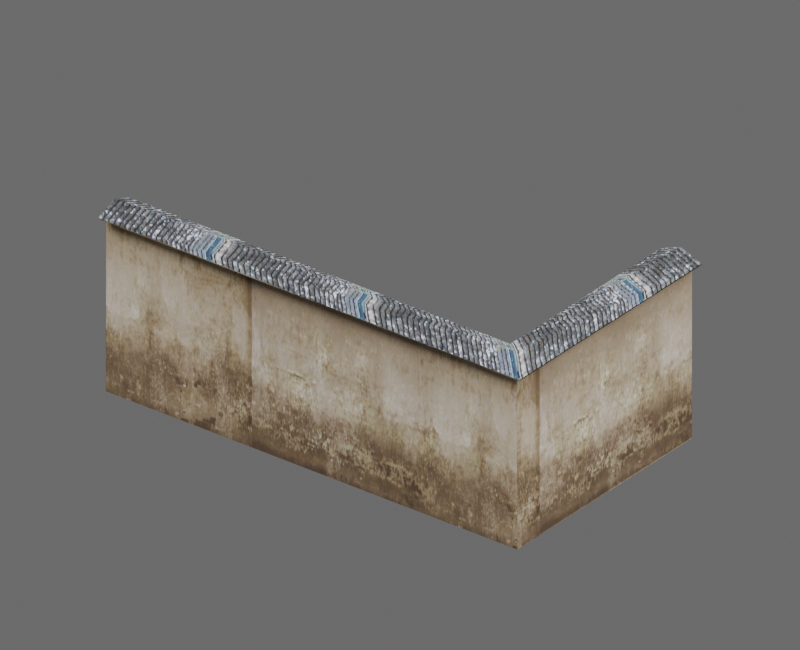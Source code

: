 # Source: hd_handai_weiqiang_01_03.blend  (saved by Blender 4.2.68; exported with 4.5.12 LTS)
import bpy
from mathutils import Matrix  # noqa: F401  (used for matrix-valued properties, if any)

bpy.ops.wm.read_factory_settings(use_empty=True)
scene = bpy.context.scene
scene.name = 'hd_handai_weiqiang_01_03'

# ---- images (referenced by path relative to the original .blend; pixels are not part of the script)
import os
ASSET_DIR = os.environ.get("B2B_ASSET_DIR", "")  # directory of the original .blend (textures are referenced by path, not embedded)
HERE = os.path.dirname(os.path.abspath(__file__))  # packed textures are extracted next to this script under _unpacked/

def load_image(name, relpath, width, height, colorspace="sRGB"):
    """Load a texture the original file referenced (path relative to the .blend, or extracted next to this script)."""
    p = next((c for c in (os.path.join(HERE, relpath), os.path.join(ASSET_DIR, relpath)) if relpath and os.path.exists(c)), "")
    if p:
        img = bpy.data.images.load(p, check_existing=True)
        img.name = name
    else:  # same state as the original file: an image datablock whose file is absent (Cycles renders it pink)
        img = bpy.data.images.new(name, width, height)
        img.source = "FILE"
        img.filepath = "//" + (relpath or name)
    img.colorspace_settings.name = colorspace
    return img
img_3d66model_9280216_files_51_jpg = load_image('3d66Model-9280216-files-51.jpg', '_unpacked/3d66Model-9280216-files-51.b3a56d21.jpg', 1600, 1132, 'sRGB')
img_hd_handai_weiqiang_01_03_diffuse = load_image('hd_handai_weiqiang_01_03_diffuse', '_unpacked/hd_handai_weiqiang_01_03_diffuse.4ef0b567.png', 1024, 1024, 'sRGB')
img_3d66model_9280216_files_45_jpg = load_image('3d66Model-9280216-files-45.jpg', '_unpacked/3d66Model-9280216-files-45.4a072089.jpg', 3543, 1504, 'sRGB')
img_3d66model_9280216_files_57_jpg = load_image('3d66Model-9280216-files-57.jpg', '_unpacked/3d66Model-9280216-files-57.a97d17fa.jpg', 1600, 977, 'sRGB')
img_3d66model_9280216_files_7_jpg = load_image('3d66Model-9280216-files-7.jpg', '_unpacked/3d66Model-9280216-files-7.4a285a2c.jpg', 1600, 977, 'Non-Color')
img_3d66model_9280216_files_60_jpg = load_image('3d66Model-9280216-files-60.jpg', '_unpacked/3d66Model-9280216-files-60.7e772a7b.jpg', 800, 600, 'sRGB')
img_hd_handai_weiqiang_01_03_diffuse_dds_001 = load_image('hd_handai_weiqiang_01_03_diffuse.dds.001', '_unpacked/hd_handai_weiqiang_01_03_diffuse.6339d446.png', 1024, 1024, 'sRGB')
img_hd_handai_weiqiang_01_03_normal_dds_001 = load_image('hd_handai_weiqiang_01_03_normal.dds.001', '_unpacked/hd_handai_weiqiang_01_03_normal.5c0f5f39.png', 1024, 1024, 'Non-Color')
img_hd_handai_weiqiang_01_03_properties_dds_001 = load_image('hd_handai_weiqiang_01_03_properties.dds.001', '_unpacked/hd_handai_weiqiang_01_03_properties.000398d9.png', 1024, 1024, 'Non-Color')

# ---- materials (node trees are filled in below, after node groups)
mat_mat3d66_9280216_48_56410_3d66model_9280216_files_51_005 = bpy.data.materials.new('Mat3d66-9280216-48-56410_3d66Model-9280216-files-51.005')
mat_mat3d66_9280216_48_56410_3d66model_9280216_files_51_005.diffuse_color = (0.5882, 0.5882, 0.5882, 1.0)
mat_mat3d66_9280216_48_56410_3d66model_9280216_files_51_005.specular_color = (0.9, 0.9, 0.9)
mat_mat3d66_9280216_48_56410_3d66model_9280216_files_51_005.roughness = 0.9
mat_mat3d66_9280216_37_93246_3d66model_9280216_files_45_007 = bpy.data.materials.new('Mat3d66-9280216-37-93246_3d66Model-9280216-files-45.007')
mat_mat3d66_9280216_37_93246_3d66model_9280216_files_45_007.diffuse_color = (0.5882, 0.5882, 0.5882, 1.0)
mat_mat3d66_9280216_37_93246_3d66model_9280216_files_45_007.specular_color = (0.9, 0.9, 0.9)
mat_mat3d66_9280216_37_93246_3d66model_9280216_files_45_007.roughness = 0.9
mat_mat3d66_9280216_35_16244_3d66model_9280216_files_57_003 = bpy.data.materials.new('Mat3d66-9280216-35-16244_3d66Model-9280216-files-57.003')
mat_mat3d66_9280216_35_16244_3d66model_9280216_files_57_003.use_transparency_overlap = False
mat_mat3d66_9280216_35_16244_3d66model_9280216_files_57_003.show_transparent_back = False
mat_mat3d66_9280216_35_16244_3d66model_9280216_files_57_003.diffuse_color = (0.5882, 0.5882, 0.5882, 1.0)
mat_mat3d66_9280216_35_16244_3d66model_9280216_files_57_003.specular_color = (0.9, 0.9, 0.9)
mat_mat3d66_9280216_35_16244_3d66model_9280216_files_57_003.roughness = 0.9
mat_mat3d66_9280216_36_89119_3d66model_9280216_files_60_003 = bpy.data.materials.new('Mat3d66-9280216-36-89119_3d66Model-9280216-files-60.003')
mat_mat3d66_9280216_36_89119_3d66model_9280216_files_60_003.diffuse_color = (0.5882, 0.5882, 0.5882, 1.0)
mat_mat3d66_9280216_36_89119_3d66model_9280216_files_60_003.specular_color = (0.9, 0.9, 0.9)
mat_mat3d66_9280216_36_89119_3d66model_9280216_files_60_003.roughness = 0.9
mat_hd_handai_weiqiang_01_03_material = bpy.data.materials.new('hd_handai_weiqiang_01_03_material')

# ---- material node trees
mat_mat3d66_9280216_48_56410_3d66model_9280216_files_51_005.use_nodes = True; mat_mat3d66_9280216_48_56410_3d66model_9280216_files_51_005.node_tree.nodes.clear()
_N = mat_mat3d66_9280216_48_56410_3d66model_9280216_files_51_005.node_tree.nodes; _L = mat_mat3d66_9280216_48_56410_3d66model_9280216_files_51_005.node_tree.links
n0 = _N.new('ShaderNodeBsdfPrincipled'); n0.name = 'Principled BSDF'; n0.location = (10, 300)
n0.inputs[2].default_value = 0.9
n0.inputs[14].default_value = (0.9, 0.9, 0.9, 1.0)
n0.inputs[27].default_value = (0.0, 0.0, 0.0, 1.0)
n1 = _N.new('ShaderNodeOutputMaterial'); n1.name = 'Material Output'; n1.location = (300, 300)
n2 = _N.new('ShaderNodeTexImage'); n2.name = 'Image Texture'; n2.location = (-300, 600)
n2.image = img_3d66model_9280216_files_51_jpg
n3 = _N.new('ShaderNodeUVMap'); n3.name = 'UV 贴图'; n3.location = (0, 0)
n3.uv_map = 'SourceUV'
n4 = _N.new('ShaderNodeTexImage'); n4.name = 'BakeTarget'; n4.location = (0, 0)
n4.image = img_hd_handai_weiqiang_01_03_diffuse
_L.new(n0.outputs[0], n1.inputs[0])
_L.new(n2.outputs[0], n0.inputs[0])
_L.new(n3.outputs[0], n2.inputs[0])
n1.is_active_output = True
mat_mat3d66_9280216_37_93246_3d66model_9280216_files_45_007.use_nodes = True; mat_mat3d66_9280216_37_93246_3d66model_9280216_files_45_007.node_tree.nodes.clear()
_N = mat_mat3d66_9280216_37_93246_3d66model_9280216_files_45_007.node_tree.nodes; _L = mat_mat3d66_9280216_37_93246_3d66model_9280216_files_45_007.node_tree.links
n0 = _N.new('ShaderNodeBsdfPrincipled'); n0.name = 'Principled BSDF'; n0.location = (10, 300)
n0.inputs[2].default_value = 0.9
n0.inputs[14].default_value = (0.9, 0.9, 0.9, 1.0)
n0.inputs[27].default_value = (0.0, 0.0, 0.0, 1.0)
n1 = _N.new('ShaderNodeOutputMaterial'); n1.name = 'Material Output'; n1.location = (300, 300)
n2 = _N.new('ShaderNodeTexImage'); n2.name = 'Image Texture'; n2.location = (-300, 600)
n2.image = img_3d66model_9280216_files_45_jpg
n3 = _N.new('ShaderNodeUVMap'); n3.name = 'UV 贴图'; n3.location = (0, 0)
n3.uv_map = 'SourceUV'
n4 = _N.new('ShaderNodeTexImage'); n4.name = 'BakeTarget'; n4.location = (0, 0)
n4.image = img_hd_handai_weiqiang_01_03_diffuse
_L.new(n0.outputs[0], n1.inputs[0])
_L.new(n2.outputs[0], n0.inputs[0])
_L.new(n3.outputs[0], n2.inputs[0])
n1.is_active_output = True
mat_mat3d66_9280216_35_16244_3d66model_9280216_files_57_003.use_nodes = True; mat_mat3d66_9280216_35_16244_3d66model_9280216_files_57_003.node_tree.nodes.clear()
_N = mat_mat3d66_9280216_35_16244_3d66model_9280216_files_57_003.node_tree.nodes; _L = mat_mat3d66_9280216_35_16244_3d66model_9280216_files_57_003.node_tree.links
n0 = _N.new('ShaderNodeBsdfPrincipled'); n0.name = 'Principled BSDF'; n0.location = (10, 300)
n0.inputs[2].default_value = 0.9
n0.inputs[14].default_value = (0.9, 0.9, 0.9, 1.0)
n0.inputs[27].default_value = (0.0, 0.0, 0.0, 1.0)
n1 = _N.new('ShaderNodeOutputMaterial'); n1.name = 'Material Output'; n1.location = (300, 300)
n2 = _N.new('ShaderNodeTexImage'); n2.name = 'Image Texture'; n2.location = (-300, 600)
n2.image = img_3d66model_9280216_files_57_jpg
n3 = _N.new('ShaderNodeTexImage'); n3.name = 'Image Texture.001'; n3.location = (-300, 0)
n3.image = img_3d66model_9280216_files_7_jpg
n4 = _N.new('ShaderNodeUVMap'); n4.name = 'UV 贴图'; n4.location = (0, 0)
n4.uv_map = 'SourceUV'
n5 = _N.new('ShaderNodeTexImage'); n5.name = 'BakeTarget'; n5.location = (0, 0)
n5.image = img_hd_handai_weiqiang_01_03_diffuse
_L.new(n0.outputs[0], n1.inputs[0])
_L.new(n2.outputs[0], n0.inputs[0])
_L.new(n4.outputs[0], n2.inputs[0])
_L.new(n4.outputs[0], n3.inputs[0])
n1.is_active_output = True
mat_mat3d66_9280216_36_89119_3d66model_9280216_files_60_003.use_nodes = True; mat_mat3d66_9280216_36_89119_3d66model_9280216_files_60_003.node_tree.nodes.clear()
_N = mat_mat3d66_9280216_36_89119_3d66model_9280216_files_60_003.node_tree.nodes; _L = mat_mat3d66_9280216_36_89119_3d66model_9280216_files_60_003.node_tree.links
n0 = _N.new('ShaderNodeBsdfPrincipled'); n0.name = 'Principled BSDF'; n0.location = (10, 300)
n0.inputs[2].default_value = 0.9
n0.inputs[14].default_value = (0.9, 0.9, 0.9, 1.0)
n0.inputs[27].default_value = (0.0, 0.0, 0.0, 1.0)
n1 = _N.new('ShaderNodeOutputMaterial'); n1.name = 'Material Output'; n1.location = (300, 300)
n2 = _N.new('ShaderNodeTexImage'); n2.name = 'Image Texture'; n2.location = (-300, 600)
n2.image = img_3d66model_9280216_files_60_jpg
n3 = _N.new('ShaderNodeUVMap'); n3.name = 'UV 贴图'; n3.location = (0, 0)
n3.uv_map = 'SourceUV'
n4 = _N.new('ShaderNodeTexImage'); n4.name = 'BakeTarget'; n4.location = (0, 0)
n4.image = img_hd_handai_weiqiang_01_03_diffuse
_L.new(n0.outputs[0], n1.inputs[0])
_L.new(n2.outputs[0], n0.inputs[0])
_L.new(n3.outputs[0], n2.inputs[0])
n1.is_active_output = True
mat_hd_handai_weiqiang_01_03_material.use_nodes = True; mat_hd_handai_weiqiang_01_03_material.node_tree.nodes.clear()
_N = mat_hd_handai_weiqiang_01_03_material.node_tree.nodes; _L = mat_hd_handai_weiqiang_01_03_material.node_tree.links
n0 = _N.new('ShaderNodeBsdfPrincipled'); n0.name = '原理化 BSDF'; n0.location = (10, 300)
n1 = _N.new('ShaderNodeOutputMaterial'); n1.name = '材质输出'; n1.location = (300, 300)
n2 = _N.new('ShaderNodeTexImage'); n2.name = 'diffuse'; n2.location = (0, 0)
n2.image = img_hd_handai_weiqiang_01_03_diffuse_dds_001
n3 = _N.new('ShaderNodeTexImage'); n3.name = 'normal'; n3.location = (0, 0)
n3.image = img_hd_handai_weiqiang_01_03_normal_dds_001
n4 = _N.new('ShaderNodeTexImage'); n4.name = 'properties'; n4.location = (0, 0)
n4.image = img_hd_handai_weiqiang_01_03_properties_dds_001
n5 = _N.new('ShaderNodeSeparateColor'); n5.name = '分离颜色'; n5.location = (0, 0)
n6 = _N.new('ShaderNodeMath'); n6.name = '运算'; n6.location = (0, 0)
n6.operation = 'MULTIPLY'
n6.inputs[1].default_value = 2.0
n7 = _N.new('ShaderNodeMath'); n7.name = '运算.001'; n7.location = (0, 0)
n7.operation = 'SUBTRACT'
n7.inputs[1].default_value = 1.0
n8 = _N.new('ShaderNodeMath'); n8.name = '运算.002'; n8.location = (0, 0)
n8.operation = 'MULTIPLY'
n8.inputs[1].default_value = 2.0
n9 = _N.new('ShaderNodeMath'); n9.name = '运算.003'; n9.location = (0, 0)
n9.operation = 'SUBTRACT'
n9.inputs[1].default_value = 1.0
n10 = _N.new('ShaderNodeMath'); n10.name = '运算.004'; n10.location = (0, 0)
n10.operation = 'MULTIPLY'
n11 = _N.new('ShaderNodeMath'); n11.name = '运算.005'; n11.location = (0, 0)
n11.operation = 'MULTIPLY'
n12 = _N.new('ShaderNodeMath'); n12.name = '运算.006'; n12.location = (0, 0)
n13 = _N.new('ShaderNodeMath'); n13.name = '运算.007'; n13.location = (0, 0)
n13.operation = 'SUBTRACT'
n13.inputs[0].default_value = 1.0
n14 = _N.new('ShaderNodeMath'); n14.name = '运算.008'; n14.location = (0, 0)
n14.operation = 'MAXIMUM'
n14.inputs[1].default_value = 0.0
n15 = _N.new('ShaderNodeMath'); n15.name = '运算.009'; n15.location = (0, 0)
n15.operation = 'SQRT'
n16 = _N.new('ShaderNodeCombineColor'); n16.name = '合并颜色'; n16.location = (0, 0)
n17 = _N.new('ShaderNodeMath'); n17.name = '运算.010'; n17.location = (0, 0)
n17.operation = 'MULTIPLY'
n18 = _N.new('ShaderNodeMath'); n18.name = '运算.011'; n18.location = (0, 0)
n19 = _N.new('ShaderNodeNormalMap'); n19.name = '法线贴图'; n19.location = (0, 0)
n19.uv_map = 'AtlasUV'
n20 = _N.new('ShaderNodeSeparateColor'); n20.name = '分离颜色.001'; n20.location = (0, 0)
_L.new(n0.outputs[0], n1.inputs[0])
_L.new(n2.outputs[0], n0.inputs[0])
_L.new(n4.outputs[1], n0.inputs[2])
_L.new(n3.outputs[0], n5.inputs[0])
_L.new(n3.outputs[1], n6.inputs[0])
_L.new(n6.outputs[0], n7.inputs[0])
_L.new(n5.outputs[1], n8.inputs[0])
_L.new(n8.outputs[0], n9.inputs[0])
_L.new(n7.outputs[0], n10.inputs[0])
_L.new(n7.outputs[0], n10.inputs[1])
_L.new(n9.outputs[0], n11.inputs[0])
_L.new(n9.outputs[0], n11.inputs[1])
_L.new(n10.outputs[0], n12.inputs[0])
_L.new(n11.outputs[0], n12.inputs[1])
_L.new(n12.outputs[0], n13.inputs[1])
_L.new(n13.outputs[0], n14.inputs[0])
_L.new(n14.outputs[0], n15.inputs[0])
_L.new(n3.outputs[1], n16.inputs[0])
_L.new(n5.outputs[1], n16.inputs[1])
_L.new(n15.outputs[0], n17.inputs[0])
_L.new(n17.outputs[0], n18.inputs[0])
_L.new(n18.outputs[0], n16.inputs[2])
_L.new(n16.outputs[0], n19.inputs[1])
_L.new(n19.outputs[0], n0.inputs[5])
_L.new(n4.outputs[0], n20.inputs[0])
_L.new(n20.outputs[1], n0.inputs[1])
_L.new(n20.outputs[2], n0.inputs[13])
n1.is_active_output = True

# ---- world
world_hd_handai_weiqiang_01_03_world = bpy.data.worlds.new('hd_handai_weiqiang_01_03_world'); scene.world = world_hd_handai_weiqiang_01_03_world
world_hd_handai_weiqiang_01_03_world.use_nodes = True; world_hd_handai_weiqiang_01_03_world.node_tree.nodes.clear()
_N = world_hd_handai_weiqiang_01_03_world.node_tree.nodes; _L = world_hd_handai_weiqiang_01_03_world.node_tree.links
n0 = _N.new('ShaderNodeBackground'); n0.name = '背景'; n0.location = (10, 300)
n0.inputs[0].default_value = (0.25, 0.25, 0.25, 1.0)
n0.inputs[1].default_value = 0.6
n1 = _N.new('ShaderNodeOutputWorld'); n1.name = '世界输出'; n1.location = (300, 300)
_L.new(n0.outputs[0], n1.inputs[0])
n1.is_active_output = True
world_hd_handai_weiqiang_01_03_world.color = (0.18, 0.18, 0.18)

# ---- cameras
cam_025 = bpy.data.cameras.new('摄像机.025')
cam_025.type = 'ORTHO'
cam_025.clip_end = 100.0
cam_025.ortho_scale = 1.645

# ---- lights
light_001 = bpy.data.lights.new('主光.001', 'AREA')
light_001.energy = 781.5
light_001.shape = 'DISK'
light_001.size = 3.289
light_001_1 = bpy.data.lights.new('补光.001', 'AREA')
light_001_1.energy = 300.6
light_001_1.shape = 'DISK'
light_001_1.size = 3.289
light_001_2 = bpy.data.lights.new('背光.001', 'AREA')
light_001_2.energy = 601.1
light_001_2.shape = 'DISK'
light_001_2.size = 3.289

# ---- meshes
me_hd_handai_weiqiang_01_03source_001 = bpy.data.meshes.new('hd_handai_weiqiang_01_03Source.001')
me_hd_handai_weiqiang_01_03source_001.from_pydata([(-0.5482, -0.1988, 0.4217), (-0.5482, -0.2002, 0.4184), (-0.5482, -0.2505, 0.4395), (-0.5482, -0.3043, 0.4183), (-0.5482, -0.3056, 0.4217), (-0.5482, -0.2504, 0.4434), (0.4414, 0.3056, 0.4217), (0.4428, 0.3056, 0.4184), (0.4931, 0.3056, 0.4395), (0.5469, 0.3056, 0.4183), (0.5482, 0.3056, 0.4217), (0.493, 0.3056, 0.4434), (0.4415, -0.1989, 0.4214), (0.4428, -0.2002, 0.4184), (0.4931, -0.2505, 0.4395), (0.5469, -0.3043, 0.4183), (0.5482, -0.3056, 0.4217), (0.493, -0.2504, 0.4434), (0.4414, -0.1988, 0.4217), (-0.5482, -0.2232, 0.4243), (-0.5482, -0.2802, 0.4243), (-0.5482, -0.2232, 0.0), (-0.5482, -0.2802, 0.0), (0.4657, -0.2232, 0.0), (0.4657, 0.3056, 0.4243), (0.4657, -0.2232, 0.4243), (0.5227, -0.2802, 0.0), (0.5227, 0.3056, 0.4243), (0.5227, -0.2802, 0.4243), (0.5227, 0.3056, 0.0), (0.4657, 0.3056, 0.0)], [], [(28, 25, 20), (12, 18, 6), (17, 10, 11), (20, 26, 28), (8, 13, 7), (15, 10, 16), (11, 18, 17), (28, 29, 27), (24, 23, 25), (17, 4, 16), (18, 5, 17), (1, 18, 12), (15, 4, 3), (14, 3, 2), (13, 2, 1), (26, 23, 29), (25, 21, 19), (14, 9, 15), (10, 9, 8), (27, 30, 24), (2, 4, 5), (21, 20, 19), (28, 27, 25), (27, 24, 25), (25, 19, 20), (6, 7, 12), (7, 13, 12), (17, 16, 10), (20, 22, 26), (8, 14, 13), (15, 9, 10), (11, 6, 18), (28, 26, 29), (24, 30, 23), (17, 5, 4), (18, 0, 5), (12, 13, 1), (1, 0, 18), (15, 16, 4), (14, 15, 3), (13, 14, 2), (26, 22, 23), (22, 21, 23), (23, 30, 29), (25, 23, 21), (14, 8, 9), (7, 6, 8), (6, 11, 8), (11, 10, 8), (27, 29, 30), (5, 0, 2), (0, 1, 2), (2, 3, 4), (21, 22, 20)])
me_hd_handai_weiqiang_01_03source_001.polygons.foreach_set('material_index', [1, 0, 0, 1, 0, 0, 0, 1, 1, 0, 0, 0, 0, 0, 0, 1, 1, 0, 0, 1, 0, 1, 1, 1, 1, 0, 0, 0, 1, 0, 0, 0, 1, 1, 0, 0, 0, 0, 0, 0, 0, 1, 1, 1, 1, 0, 0, 0, 0, 1, 0, 0, 0, 1])
_uv = me_hd_handai_weiqiang_01_03source_001.uv_layers.new(name='SourceUV')
_uv.uv.foreach_set('vector', [-2.8, 1.074, -2.734, 1.018, -1.56, 1.074, 0.0008666, 3.006, 0.0, 3.006, 6.689e-05, 1.542, 0.5803, 3.006, 0.3879, 1.542, 0.5803, 1.542, 2.56, 0.9995, 3.8, 0.0004995, 3.8, 0.9995, 0.1886, 1.542, 0.0117, 3.006, 0.0117, 1.542, 0.3763, 3.006, 0.3879, 1.542, 0.3879, 3.006, 0.5803, 1.542, 0.762, 3.006, 0.5803, 3.006, -0.07414, 0.9995, 0.4996, 0.0004995, 0.4996, 0.9995, 0.5004, 0.9995, 1.018, 0.0004995, 1.018, 0.9995, 0.5803, 3.006, 0.3879, 5.745, 0.3879, 3.006, 0.762, 3.006, 0.5803, 5.745, 0.5803, 3.006, 0.0117, 5.745, 0.0, 3.006, 0.0008666, 3.006, 0.3763, 3.006, 0.3876, 5.745, 0.3763, 5.745, 0.1886, 3.006, 0.3763, 5.745, 0.1886, 5.745, 0.0117, 3.006, 0.1886, 5.745, 0.0117, 5.745, 3.8, 1.074, 3.734, 1.018, 3.8, 0.5004, -2.734, 0.9995, -1.56, 0.0004995, -1.56, 0.9995, 0.1886, 3.006, 0.3763, 1.542, 0.3763, 3.006, 0.3879, 1.542, 0.3763, 1.542, 0.1886, 1.542, -2.8, 0.5004, 3.734, 0.5004, -2.734, 0.5004, 0.1886, 5.745, 0.3879, 5.745, 0.5803, 5.745, 2.56, 1.018, -1.56, 1.074, -1.56, 1.018, -2.8, 1.074, -2.8, 0.5004, -2.734, 1.018, -2.8, 0.5004, -2.734, 0.5004, -2.734, 1.018, -2.734, 1.018, -1.56, 1.018, -1.56, 1.074, 6.689e-05, 1.542, 0.0117, 1.542, 0.0008666, 3.006, 0.0117, 1.542, 0.0117, 3.006, 0.0008666, 3.006, 0.5803, 3.006, 0.3879, 3.006, 0.3879, 1.542, 2.56, 0.9995, 2.56, 0.0004995, 3.8, 0.0004995, 0.1886, 1.542, 0.1886, 3.006, 0.0117, 3.006, 0.3763, 3.006, 0.3763, 1.542, 0.3879, 1.542, 0.5803, 1.542, 0.762, 1.542, 0.762, 3.006, -0.07414, 0.9995, -0.07414, 0.0004995, 0.4996, 0.0004995, 0.5004, 0.9995, 0.5004, 0.0004995, 1.018, 0.0004995, 0.5803, 3.006, 0.5803, 5.745, 0.3879, 5.745, 0.762, 3.006, 0.762, 5.745, 0.5803, 5.745, 0.0008666, 3.006, 0.0117, 3.006, 0.0117, 5.745, 0.0117, 5.745, 0.0, 5.745, 0.0, 3.006, 0.3763, 3.006, 0.3879, 3.006, 0.3876, 5.745, 0.1886, 3.006, 0.3763, 3.006, 0.3763, 5.745, 0.0117, 3.006, 0.1886, 3.006, 0.1886, 5.745, 3.8, 1.074, 2.56, 1.074, 3.734, 1.018, 2.56, 1.074, 2.56, 1.018, 3.734, 1.018, 3.734, 1.018, 3.734, 0.5004, 3.8, 0.5004, -2.734, 0.9995, -2.734, 0.0004995, -1.56, 0.0004995, 0.1886, 3.006, 0.1886, 1.542, 0.3763, 1.542, 0.0117, 1.542, 0.762, 1.542, 0.1886, 1.542, 0.762, 1.542, 0.5803, 1.542, 0.1886, 1.542, 0.5803, 1.542, 0.3879, 1.542, 0.1886, 1.542, -2.8, 0.5004, 0.4996, 0.0004995, 3.734, 0.5004, 0.5803, 5.745, 0.762, 5.745, 0.1886, 5.745, 0.762, 5.745, 0.0117, 5.745, 0.1886, 5.745, 0.1886, 5.745, 0.3763, 5.745, 0.3879, 5.745, 2.56, 1.018, 2.56, 0.0004995, -1.56, 1.074])
_uv.active_render = True
_uv = me_hd_handai_weiqiang_01_03source_001.uv_layers.new(name='AtlasUV')
_uv.uv.foreach_set('vector', [0.4359, 0.6521, 0.4172, 0.6484, 0.3159, 6.32e-09, 0.9942, 0.4149, 0.9942, 0.4148, 0.9942, 6.507e-08, 0.1259, 0.6647, 0.01178, 1.0, 0.00566, 0.9663, 0.5844, 9.222e-08, 0.6833, 0.8806, 0.5844, 0.8806, 0.2899, 0.967, 0.1862, 0.6635, 0.2954, 0.9362, 0.9554, 0.1545, 0.9546, 0.656, 0.9546, 0.1534, 0.00566, 0.9663, 0.1091, 0.6613, 0.1259, 0.6647, 0.7988, 6.741e-08, 0.8977, 0.4817, 0.7988, 0.4817, 0.7988, 0.4869, 0.8977, 0.9218, 0.7988, 0.9218, 0.1259, 0.6647, 0.02311, 0.0, 0.144, 0.6685, 0.1091, 0.6613, 0.01114, 0.02993, 0.1259, 0.6647, 0.9158, 0.8149, 0.915, 0.00114, 0.9151, 0.001063, 0.9067, 0.9005, 0.9059, 7.958e-08, 0.9067, 7.958e-08, 0.1699, 0.6671, 0.2729, 8.332e-08, 0.2846, 0.02902, 0.1862, 0.6635, 0.2846, 0.02902, 0.2954, 0.05614, 0.4441, 0.6556, 0.4627, 0.6515, 0.5697, 0.9722, 0.6916, 7.981e-08, 0.7905, 0.8337, 0.6916, 0.8337, 0.1699, 0.6671, 0.2839, 1.0, 0.1523, 0.6711, 0.995, 0.6021, 0.9942, 0.6011, 0.9991, 0.5568, 0.9463, 0.8201, 0.915, 0.9682, 0.915, 0.8201, 0.9951, 0.4637, 0.9992, 0.509, 0.9942, 0.4636, 0.9859, 0.1481, 0.9546, 5.688e-08, 0.9859, 5.688e-08, 0.4359, 0.6521, 0.3101, 0.9706, 0.4172, 0.6484, 0.3101, 0.9706, 0.3037, 0.9359, 0.4172, 0.6484, 0.4172, 0.6484, 0.3037, 0.03098, 0.3159, 6.32e-09, 0.9942, 6.507e-08, 0.9949, 6.507e-08, 0.9942, 0.4149, 0.9949, 6.507e-08, 0.9949, 0.4159, 0.9942, 0.4149, 0.1259, 0.6647, 0.144, 0.6685, 0.01178, 1.0, 0.5844, 9.222e-08, 0.6833, 1.035e-07, 0.6833, 0.8806, 0.2899, 0.967, 0.1699, 0.6671, 0.1862, 0.6635, 0.9554, 0.1545, 0.9554, 0.656, 0.9546, 0.656, 0.00566, 0.9663, 0.0, 0.9348, 0.1091, 0.6613, 0.7988, 6.741e-08, 0.8977, 7.864e-08, 0.8977, 0.4817, 0.7988, 0.4869, 0.8977, 0.4869, 0.8977, 0.9218, 0.1259, 0.6647, 0.01114, 0.02993, 0.02311, 0.0, 0.1091, 0.6613, 0.0, 0.05793, 0.01114, 0.02993, 0.9151, 0.001063, 0.9158, 3.16e-08, 0.9158, 0.8149, 0.9158, 0.8149, 0.915, 0.8149, 0.915, 0.00114, 0.9067, 0.9005, 0.9059, 0.9016, 0.9059, 7.958e-08, 0.1699, 0.6671, 0.1523, 0.6711, 0.2729, 8.332e-08, 0.1862, 0.6635, 0.1699, 0.6671, 0.2846, 0.02902, 0.4441, 0.6556, 0.5639, 1.346e-07, 0.4627, 0.6515, 0.5639, 1.346e-07, 0.5761, 0.0308, 0.4627, 0.6515, 0.4627, 0.6515, 0.5761, 0.9373, 0.5697, 0.9722, 0.6916, 7.981e-08, 0.7905, 9.105e-08, 0.7905, 0.8337, 0.1699, 0.6671, 0.2899, 0.967, 0.2839, 1.0, 0.9942, 0.5154, 0.9949, 0.5143, 0.9991, 0.5568, 0.9949, 0.5143, 1.0, 0.5568, 0.9991, 0.5568, 1.0, 0.5568, 0.995, 0.6021, 0.9991, 0.5568, 0.9463, 0.8201, 0.9463, 0.9682, 0.915, 0.9682, 0.9942, 0.4636, 0.9992, 0.4212, 0.9951, 0.4637, 0.9992, 0.4212, 1.0, 0.4224, 0.9951, 0.4637, 0.9951, 0.4637, 1.0, 0.508, 0.9992, 0.509, 0.9859, 0.1481, 0.9546, 0.1481, 0.9546, 5.688e-08])
me_hd_handai_weiqiang_01_03source_001.materials.append(mat_mat3d66_9280216_48_56410_3d66model_9280216_files_51_005)
me_hd_handai_weiqiang_01_03source_001.materials.append(mat_mat3d66_9280216_37_93246_3d66model_9280216_files_45_007)
me_hd_handai_weiqiang_01_03source_001.materials.append(mat_mat3d66_9280216_35_16244_3d66model_9280216_files_57_003)
me_hd_handai_weiqiang_01_03source_001.materials.append(mat_mat3d66_9280216_36_89119_3d66model_9280216_files_60_003)
me_hd_handai_weiqiang_01_03source_001.update()
me_hd_handai_weiqiang_01_03_lod0shape = bpy.data.meshes.new('hd_handai_weiqiang_01_03_LOD0Shape')
me_hd_handai_weiqiang_01_03_lod0shape.from_pydata([(-0.5482, -0.1988, 0.4217), (-0.5482, -0.2002, 0.4184), (-0.5482, -0.2505, 0.4395), (-0.5482, -0.3043, 0.4183), (-0.5482, -0.3056, 0.4217), (-0.5482, -0.2504, 0.4434), (0.4414, 0.3056, 0.4217), (0.4428, 0.3056, 0.4184), (0.4931, 0.3056, 0.4395), (0.5469, 0.3056, 0.4183), (0.5482, 0.3056, 0.4217), (0.493, 0.3056, 0.4434), (0.4415, -0.1989, 0.4214), (0.4428, -0.2002, 0.4184), (0.4931, -0.2505, 0.4395), (0.5469, -0.3043, 0.4183), (0.5482, -0.3056, 0.4217), (0.493, -0.2504, 0.4434), (0.4414, -0.1988, 0.4217), (-0.5482, -0.2232, 0.4243), (-0.5482, -0.2802, 0.4243), (-0.5482, -0.2232, 0.0), (-0.5482, -0.2802, 0.0), (0.4657, -0.2232, 0.0), (0.4657, 0.3056, 0.4243), (0.4657, -0.2232, 0.4243), (0.5227, -0.2802, 0.0), (0.5227, 0.3056, 0.4243), (0.5227, -0.2802, 0.4243), (0.5227, 0.3056, 0.0), (0.4657, 0.3056, 0.0)], [], [(28, 25, 20), (12, 18, 6), (17, 10, 11), (20, 26, 28), (8, 13, 7), (15, 10, 16), (11, 18, 17), (28, 29, 27), (24, 23, 25), (17, 4, 16), (18, 5, 17), (1, 18, 12), (15, 4, 3), (14, 3, 2), (13, 2, 1), (26, 23, 29), (25, 21, 19), (14, 9, 15), (10, 9, 8), (27, 30, 24), (2, 4, 5), (21, 20, 19), (28, 27, 25), (27, 24, 25), (25, 19, 20), (6, 7, 12), (7, 13, 12), (17, 16, 10), (20, 22, 26), (8, 14, 13), (15, 9, 10), (11, 6, 18), (28, 26, 29), (24, 30, 23), (17, 5, 4), (18, 0, 5), (12, 13, 1), (1, 0, 18), (15, 16, 4), (14, 15, 3), (13, 14, 2), (26, 22, 23), (22, 21, 23), (23, 30, 29), (25, 23, 21), (14, 8, 9), (7, 6, 8), (6, 11, 8), (11, 10, 8), (27, 29, 30), (5, 0, 2), (0, 1, 2), (2, 3, 4), (21, 22, 20)])
_uv = me_hd_handai_weiqiang_01_03_lod0shape.uv_layers.new(name='AtlasUV')
_uv.uv.foreach_set('vector', [0.4359, 0.6521, 0.4172, 0.6484, 0.3159, 6.32e-09, 0.9942, 0.4149, 0.9942, 0.4148, 0.9942, 6.507e-08, 0.1259, 0.6647, 0.01178, 1.0, 0.00566, 0.9663, 0.5844, 9.222e-08, 0.6833, 0.8806, 0.5844, 0.8806, 0.2899, 0.967, 0.1862, 0.6635, 0.2954, 0.9362, 0.9554, 0.1545, 0.9546, 0.656, 0.9546, 0.1534, 0.00566, 0.9663, 0.1091, 0.6613, 0.1259, 0.6647, 0.7988, 6.741e-08, 0.8977, 0.4817, 0.7988, 0.4817, 0.7988, 0.4869, 0.8977, 0.9218, 0.7988, 0.9218, 0.1259, 0.6647, 0.02311, 0.0, 0.144, 0.6685, 0.1091, 0.6613, 0.01114, 0.02993, 0.1259, 0.6647, 0.9158, 0.8149, 0.915, 0.00114, 0.9151, 0.001063, 0.9067, 0.9005, 0.9059, 7.958e-08, 0.9067, 7.958e-08, 0.1699, 0.6671, 0.2729, 8.332e-08, 0.2846, 0.02902, 0.1862, 0.6635, 0.2846, 0.02902, 0.2954, 0.05614, 0.4441, 0.6556, 0.4627, 0.6515, 0.5697, 0.9722, 0.6916, 7.981e-08, 0.7905, 0.8337, 0.6916, 0.8337, 0.1699, 0.6671, 0.2839, 1.0, 0.1523, 0.6711, 0.995, 0.6021, 0.9942, 0.6011, 0.9991, 0.5568, 0.9463, 0.8201, 0.915, 0.9682, 0.915, 0.8201, 0.9951, 0.4637, 0.9992, 0.509, 0.9942, 0.4636, 0.9859, 0.1481, 0.9546, 5.688e-08, 0.9859, 5.688e-08, 0.4359, 0.6521, 0.3101, 0.9706, 0.4172, 0.6484, 0.3101, 0.9706, 0.3037, 0.9359, 0.4172, 0.6484, 0.4172, 0.6484, 0.3037, 0.03098, 0.3159, 6.32e-09, 0.9942, 6.507e-08, 0.9949, 6.507e-08, 0.9942, 0.4149, 0.9949, 6.507e-08, 0.9949, 0.4159, 0.9942, 0.4149, 0.1259, 0.6647, 0.144, 0.6685, 0.01178, 1.0, 0.5844, 9.222e-08, 0.6833, 1.035e-07, 0.6833, 0.8806, 0.2899, 0.967, 0.1699, 0.6671, 0.1862, 0.6635, 0.9554, 0.1545, 0.9554, 0.656, 0.9546, 0.656, 0.00566, 0.9663, 0.0, 0.9348, 0.1091, 0.6613, 0.7988, 6.741e-08, 0.8977, 7.864e-08, 0.8977, 0.4817, 0.7988, 0.4869, 0.8977, 0.4869, 0.8977, 0.9218, 0.1259, 0.6647, 0.01114, 0.02993, 0.02311, 0.0, 0.1091, 0.6613, 0.0, 0.05793, 0.01114, 0.02993, 0.9151, 0.001063, 0.9158, 3.16e-08, 0.9158, 0.8149, 0.9158, 0.8149, 0.915, 0.8149, 0.915, 0.00114, 0.9067, 0.9005, 0.9059, 0.9016, 0.9059, 7.958e-08, 0.1699, 0.6671, 0.1523, 0.6711, 0.2729, 8.332e-08, 0.1862, 0.6635, 0.1699, 0.6671, 0.2846, 0.02902, 0.4441, 0.6556, 0.5639, 1.346e-07, 0.4627, 0.6515, 0.5639, 1.346e-07, 0.5761, 0.0308, 0.4627, 0.6515, 0.4627, 0.6515, 0.5761, 0.9373, 0.5697, 0.9722, 0.6916, 7.981e-08, 0.7905, 9.105e-08, 0.7905, 0.8337, 0.1699, 0.6671, 0.2899, 0.967, 0.2839, 1.0, 0.9942, 0.5154, 0.9949, 0.5143, 0.9991, 0.5568, 0.9949, 0.5143, 1.0, 0.5568, 0.9991, 0.5568, 1.0, 0.5568, 0.995, 0.6021, 0.9991, 0.5568, 0.9463, 0.8201, 0.9463, 0.9682, 0.915, 0.9682, 0.9942, 0.4636, 0.9992, 0.4212, 0.9951, 0.4637, 0.9992, 0.4212, 1.0, 0.4224, 0.9951, 0.4637, 0.9951, 0.4637, 1.0, 0.508, 0.9992, 0.509, 0.9859, 0.1481, 0.9546, 0.1481, 0.9546, 5.688e-08])
me_hd_handai_weiqiang_01_03_lod0shape.materials.append(mat_hd_handai_weiqiang_01_03_material)
me_hd_handai_weiqiang_01_03_lod0shape.update()

# ---- objects
ob_hd_handai_weiqiang_01_03_source = bpy.data.objects.new('hd_handai_weiqiang_01_03_Source', me_hd_handai_weiqiang_01_03source_001)
ob_hd_handai_weiqiang_01_03_lod0 = bpy.data.objects.new('hd_handai_weiqiang_01_03_LOD0', me_hd_handai_weiqiang_01_03_lod0shape)
ob_x = bpy.data.objects.new('摄像机', cam_025)
ob_x_1 = bpy.data.objects.new('主光', light_001)
ob_x_2 = bpy.data.objects.new('补光', light_001_1)
ob_x_3 = bpy.data.objects.new('背光', light_001_2)

# ---- transforms, parenting, visibility, modifiers, constraints
ob_hd_handai_weiqiang_01_03_source.location = (0.0, 0.0, 0.0)
ob_hd_handai_weiqiang_01_03_source.hide_render = True
ob_hd_handai_weiqiang_01_03_lod0.location = (0.0, 0.0, 0.0)
ob_x.location = (1.535, -1.974, 1.647)
ob_x.rotation_euler = (1.053, 7.313e-08, 0.661)
ob_x_1.location = (-3.289, -4.386, 6.801)
ob_x_1.rotation_euler = (0.6947, 2.704e-08, -0.6435)
ob_x_2.location = (4.386, -1.096, 3.511)
ob_x_2.rotation_euler = (0.9418, -3.189e-08, 1.326)
ob_x_3.location = (1.096, 4.386, 5.704)
ob_x_3.rotation_euler = (0.6896, -8.502e-08, 2.897)

# ---- collection membership
scene.collection.objects.link(ob_hd_handai_weiqiang_01_03_source)
scene.collection.objects.link(ob_hd_handai_weiqiang_01_03_lod0)
scene.collection.objects.link(ob_x)
scene.collection.objects.link(ob_x_1)
scene.collection.objects.link(ob_x_2)
scene.collection.objects.link(ob_x_3)

# ---- scene / render settings (as saved in the file)
scene.camera = ob_x
scene.frame_start = 1; scene.frame_end = 250; scene.frame_set(1)
scene.render.engine = 'BLENDER_EEVEE_NEXT'
scene.render.image_settings.exr_codec = 'NONE'
scene.render.resolution_x = 640
scene.render.resolution_y = 520
scene.render.simplify_subdivision_render = 0
scene.render.simplify_child_particles_render = 0.0
scene.cycles.samples = 8
scene.cycles.bake_type = 'DIFFUSE'
scene.eevee.taa_render_samples = 16
scene.eevee.use_volume_custom_range = False
scene.eevee.use_shadows = False
bpy.context.view_layer.update()

